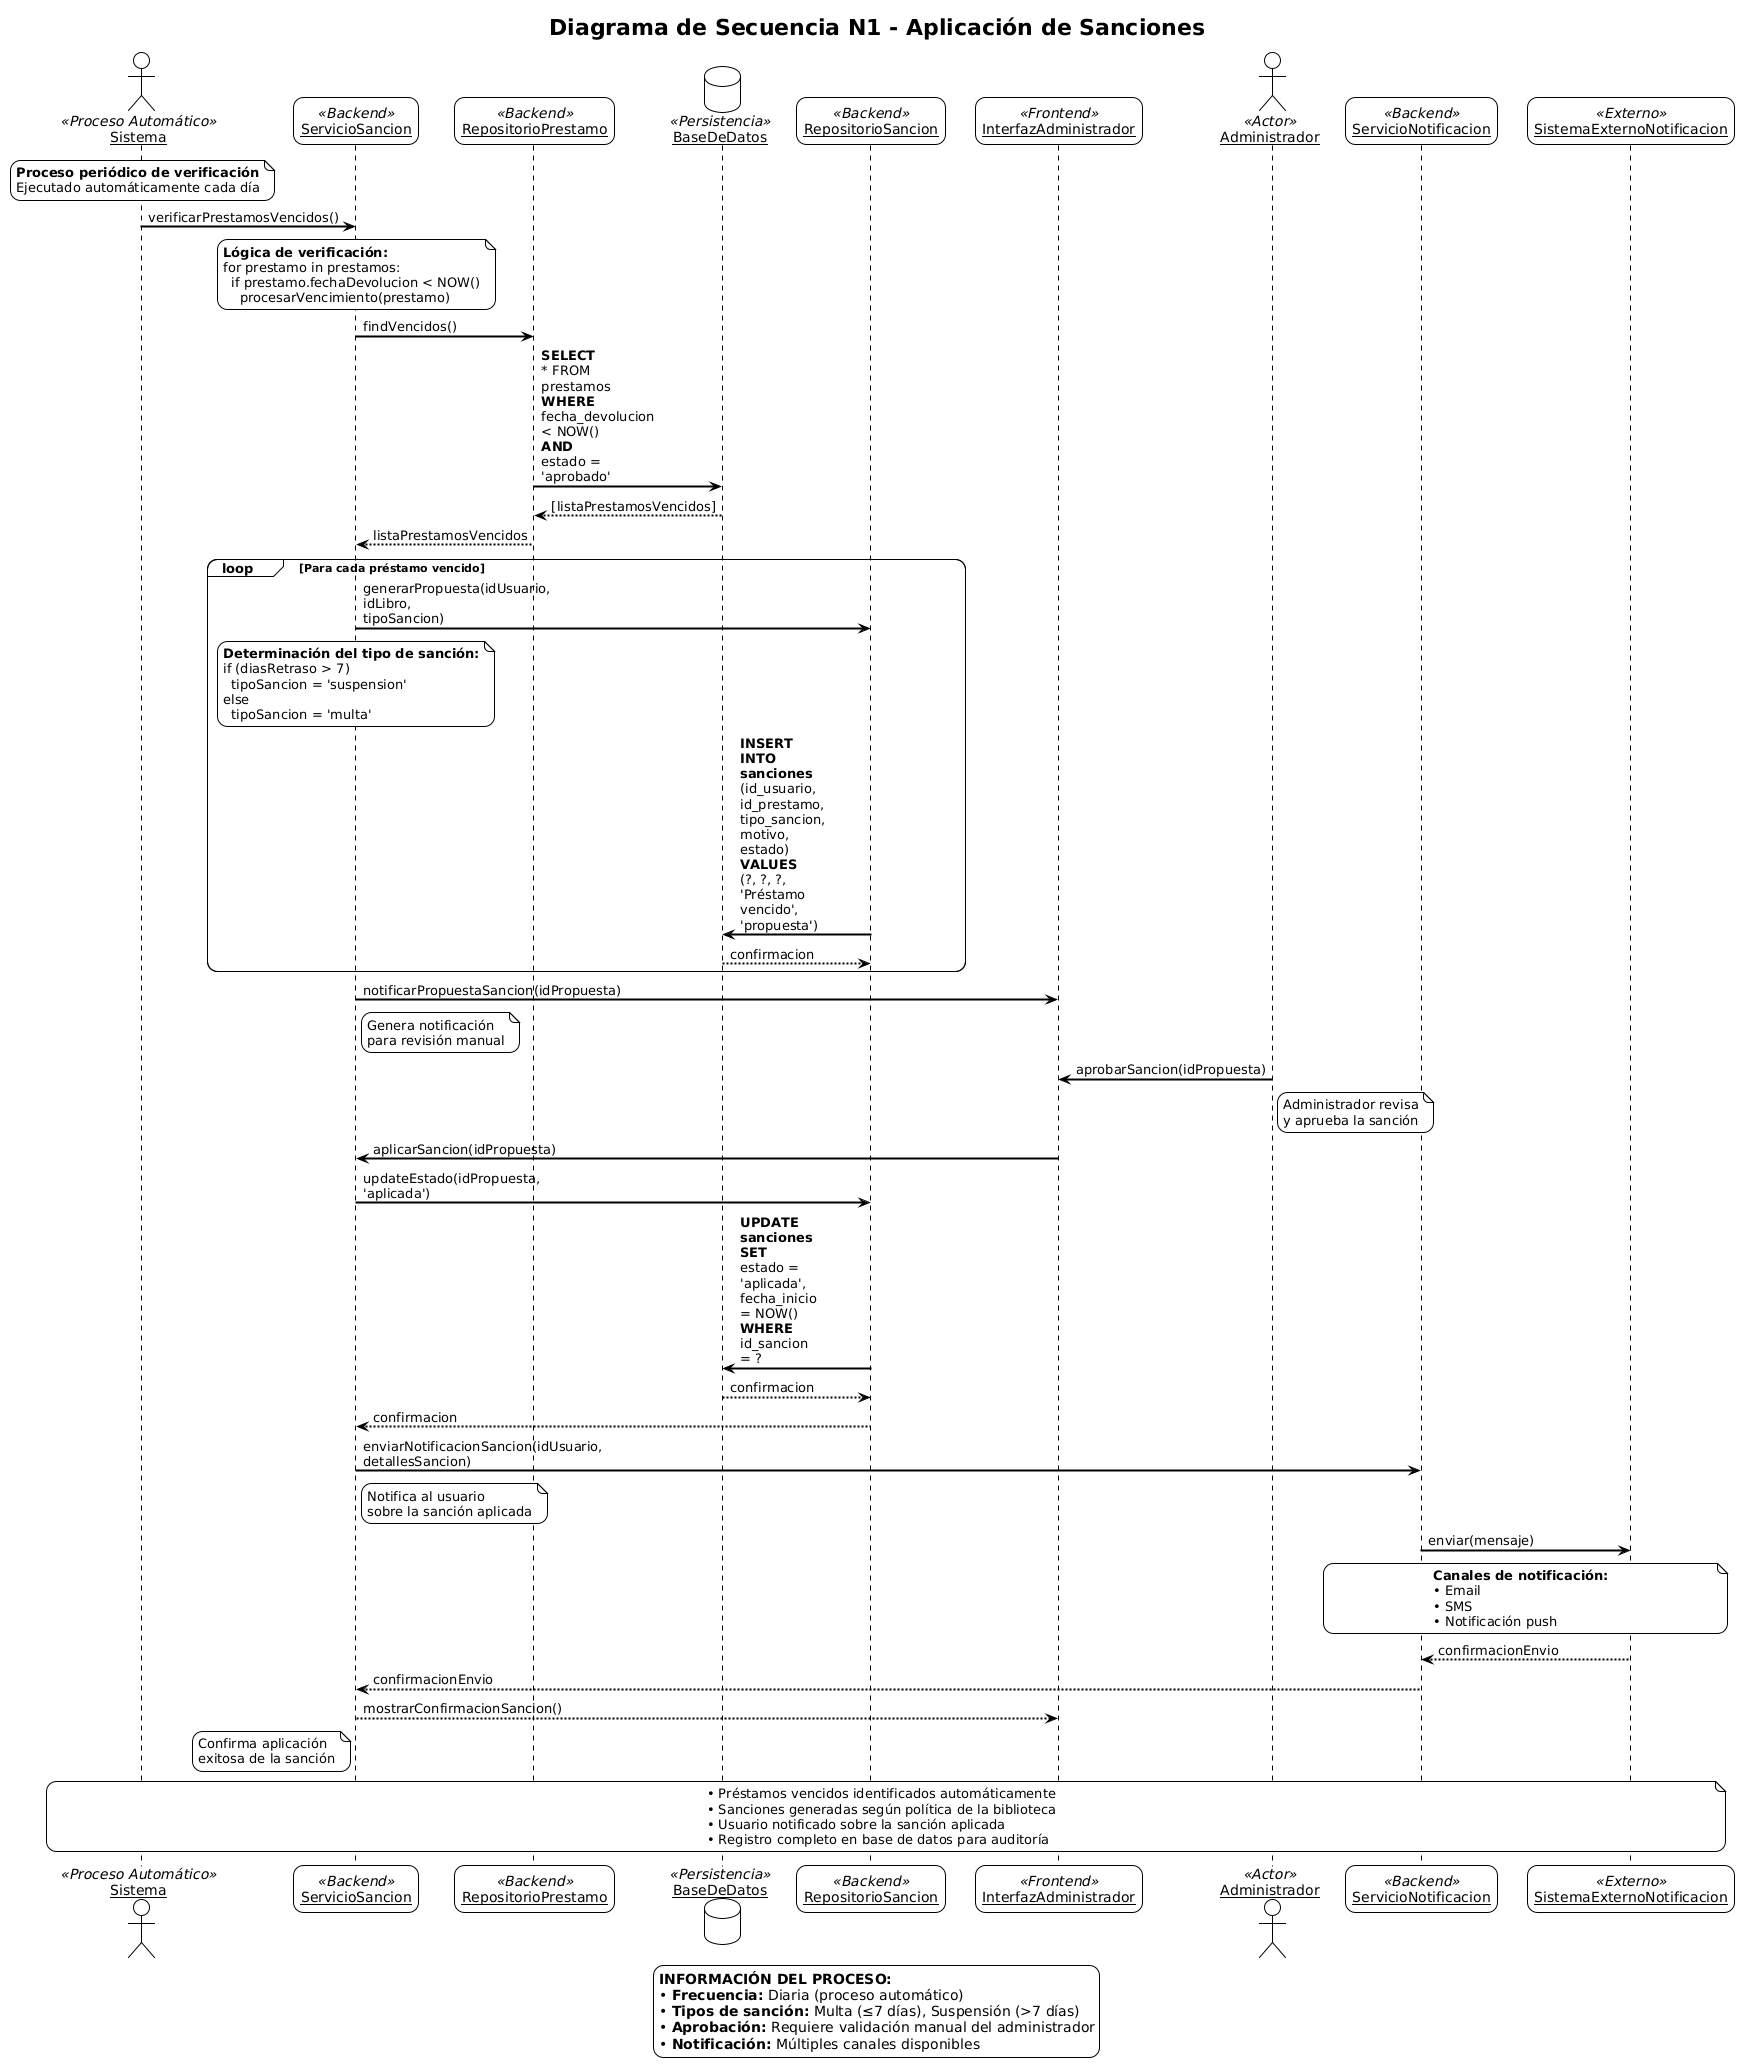

The diagram above was rendered by PlantUML. Its source (embedded in the PNG):
@startuml
!theme plain
title Diagrama de Secuencia N1 - Aplicación de Sanciones

' Configuración de estilos
skinparam sequenceArrowThickness 2
skinparam roundcorner 20
skinparam maxmessagesize 60
skinparam sequenceParticipant underline

' Definición de participantes
actor "Sistema" as Sistema <<Proceso Automático>>
participant "ServicioSancion" as SS <<Backend>>
participant "RepositorioPrestamo" as RP <<Backend>>
database "BaseDeDatos" as BD <<Persistencia>>
participant "RepositorioSancion" as RS <<Backend>>
participant "InterfazAdministrador" as IA <<Frontend>>
actor "Administrador" as Admin <<Actor>>
participant "ServicioNotificacion" as SN <<Backend>>
participant "SistemaExternoNotificacion" as SEN <<Externo>>

' Configuración de colores
skinparam actor {
    BackgroundColor #E3F2FD
    BorderColor #1976D2
}
skinparam participant {
    BackgroundColor #F3E5F5
    BorderColor #7B1FA2
}
skinparam database {
    BackgroundColor #E8F5E8
    BorderColor #388E3C
}

' ===== INICIO DEL PROCESO AUTOMÁTICO =====

note over Sistema
  **Proceso periódico de verificación**
  Ejecutado automáticamente cada día
end note

Sistema -> SS : verificarPrestamosVencidos()

note over SS
  **Lógica de verificación:**
  for prestamo in prestamos:
    if prestamo.fechaDevolucion < NOW()
      procesarVencimiento(prestamo)
end note

SS -> RP : findVencidos()

RP -> BD : **SELECT *** FROM prestamos\n**WHERE** fecha_devolucion < NOW()\n**AND** estado = 'aprobado'

BD --> RP : [listaPrestamosVencidos]
RP --> SS : listaPrestamosVencidos

' ===== BUCLE PARA CADA PRÉSTAMO VENCIDO =====

loop Para cada préstamo vencido
    SS -> RS : generarPropuesta(idUsuario, idLibro, tipoSancion)
    
    note over SS
      **Determinación del tipo de sanción:**
      if (diasRetraso > 7)
        tipoSancion = 'suspension'
      else
        tipoSancion = 'multa'
    end note
    
    RS -> BD : **INSERT INTO sanciones**\n(id_usuario, id_prestamo, tipo_sancion,\nmotivo, estado)\n**VALUES** (?, ?, ?, 'Préstamo vencido', 'propuesta')
    
    BD --> RS : confirmacion
end

' ===== NOTIFICACIÓN AL ADMINISTRADOR =====

SS -> IA : notificarPropuestaSancion(idPropuesta)
note right of SS : Genera notificación\npara revisión manual

' ===== APROBACIÓN MANUAL =====

Admin -> IA : aprobarSancion(idPropuesta)
note right of Admin : Administrador revisa\ny aprueba la sanción

IA -> SS : aplicarSancion(idPropuesta)

' ===== APLICACIÓN DE LA SANCIÓN =====

SS -> RS : updateEstado(idPropuesta, 'aplicada')

RS -> BD : **UPDATE sanciones**\n**SET** estado = 'aplicada',\nfecha_inicio = NOW()\n**WHERE** id_sancion = ?

BD --> RS : confirmacion
RS --> SS : confirmacion

' ===== NOTIFICACIÓN AL USUARIO =====

SS -> SN : enviarNotificacionSancion(idUsuario, detallesSancion)
note right of SS : Notifica al usuario\nsobre la sanción aplicada

SN -> SEN : enviar(mensaje)
note over SN, SEN
  **Canales de notificación:**
  • Email
  • SMS
  • Notificación push
end note

SEN --> SN : confirmacionEnvio
SN --> SS : confirmacionEnvio

' ===== CONFIRMACIÓN FINAL =====

SS --> IA : mostrarConfirmacionSancion()
note left of SS : Confirma aplicación\nexitosa de la sanción

' ===== NOTAS EXPLICATIVAS =====

note over Sistema, SEN
  • Préstamos vencidos identificados automáticamente
  • Sanciones generadas según política de la biblioteca
  • Usuario notificado sobre la sanción aplicada
  • Registro completo en base de datos para auditoría
end note

' ===== INFORMACIÓN ADICIONAL =====
legend bottom
  **INFORMACIÓN DEL PROCESO:**
  • **Frecuencia:** Diaria (proceso automático)
  • **Tipos de sanción:** Multa (≤7 días), Suspensión (>7 días)
  • **Aprobación:** Requiere validación manual del administrador
  • **Notificación:** Múltiples canales disponibles
endlegend
@enduml